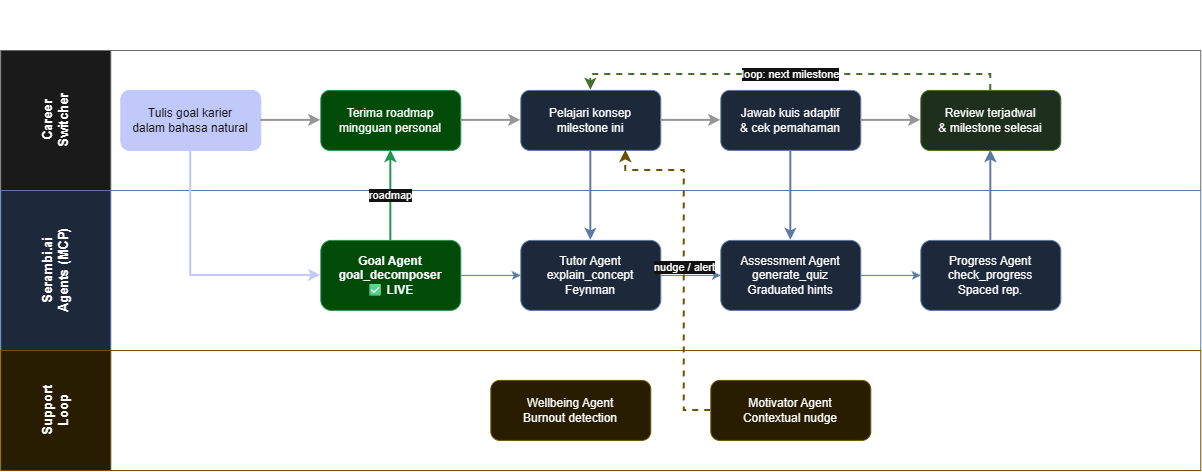

The diagram above was exported from draw.io. Its source (the exported page's mxGraphModel, read from the mxfile embedded in the PNG):
<mxGraphModel dx="1394" dy="993" grid="0" gridSize="10" guides="1" tooltips="1" connect="1" arrows="1" fold="1" page="0" pageScale="1" pageWidth="850" pageHeight="1100" math="0" shadow="0" adaptiveColors="auto">
  <root>
    <mxCell id="0" />
    <mxCell id="1" parent="0" />
    <mxCell id="title" parent="1" style="text;html=1;fontStyle=1;fontSize=18;fontColor=1E2761;align=center;" value="Serambi.ai — Career Switcher Learning Journey" vertex="1">
      <mxGeometry height="40" width="1100" x="40" y="10" as="geometry" />
    </mxCell>
    <mxCell id="lane1" parent="1" style="swimlane;horizontal=0;startSize=110;fillColor=#f5f5f5;strokeColor=#999999;fontStyle=1;fontSize=13;html=1;" value="Career&#10;Switcher" vertex="1">
      <mxGeometry height="140" width="1200" y="60" as="geometry" />
    </mxCell>
    <mxCell id="n1" parent="lane1" style="rounded=1;whiteSpace=wrap;html=1;fillColor=#1E2761;fontColor=#FFFFFF;strokeColor=#1E2761;fontSize=12;" value="Tulis goal karier&#10;dalam bahasa natural" vertex="1">
      <mxGeometry height="60" width="140" x="120" y="40" as="geometry" />
    </mxCell>
    <mxCell id="n2" parent="lane1" style="rounded=1;whiteSpace=wrap;html=1;fillColor=#7DFFB0;strokeColor=#27ae60;fontSize=12;" value="Terima roadmap&#10;mingguan personal" vertex="1">
      <mxGeometry height="60" width="140" x="320" y="40" as="geometry" />
    </mxCell>
    <mxCell id="n3" parent="lane1" style="rounded=1;whiteSpace=wrap;html=1;fillColor=#dae8fc;strokeColor=#6c8ebf;fontSize=12;" value="Pelajari konsep&#10;milestone ini" vertex="1">
      <mxGeometry height="60" width="140" x="520" y="40" as="geometry" />
    </mxCell>
    <mxCell id="n4" parent="lane1" style="rounded=1;whiteSpace=wrap;html=1;fillColor=#dae8fc;strokeColor=#6c8ebf;fontSize=12;" value="Jawab kuis adaptif&#10;&amp; cek pemahaman" vertex="1">
      <mxGeometry height="60" width="140" x="720" y="40" as="geometry" />
    </mxCell>
    <mxCell id="n5" parent="lane1" style="rounded=1;whiteSpace=wrap;html=1;fillColor=#d5e8d4;strokeColor=#82b366;fontSize=12;" value="Review terjadwal&#10;&amp; milestone selesai" vertex="1">
      <mxGeometry height="60" width="140" x="920" y="40" as="geometry" />
    </mxCell>
    <mxCell id="e6" edge="1" parent="lane1" source="n5" style="strokeColor=#82b366;strokeWidth=2;dashed=1;edgeStyle=orthogonalEdgeStyle;rounded=0;libavoidRouting=1;orthogonalLoop=1;jettySize=auto;html=1;" target="n3" value="loop: next milestone">
      <mxGeometry relative="1" as="geometry">
        <Array as="points">
          <mxPoint x="990" y="24" />
          <mxPoint x="590" y="24" />
        </Array>
      </mxGeometry>
    </mxCell>
    <mxCell id="eu1" edge="1" parent="lane1" source="n1" style="strokeColor=#666666;strokeWidth=2;edgeStyle=orthogonalEdgeStyle;rounded=0;libavoidRouting=1;orthogonalLoop=1;jettySize=auto;html=1;" target="n2" value="">
      <mxGeometry relative="1" as="geometry" />
    </mxCell>
    <mxCell id="eu2" edge="1" parent="lane1" source="n2" style="strokeColor=#666666;strokeWidth=2;edgeStyle=orthogonalEdgeStyle;rounded=0;libavoidRouting=1;orthogonalLoop=1;jettySize=auto;html=1;" target="n3" value="">
      <mxGeometry relative="1" as="geometry" />
    </mxCell>
    <mxCell id="eu3" edge="1" parent="lane1" source="n3" style="strokeColor=#666666;strokeWidth=2;edgeStyle=orthogonalEdgeStyle;rounded=0;libavoidRouting=1;orthogonalLoop=1;jettySize=auto;html=1;" target="n4" value="">
      <mxGeometry relative="1" as="geometry" />
    </mxCell>
    <mxCell id="eu4" edge="1" parent="lane1" source="n4" style="strokeColor=#666666;strokeWidth=2;edgeStyle=orthogonalEdgeStyle;rounded=0;libavoidRouting=1;orthogonalLoop=1;jettySize=auto;html=1;" target="n5" value="">
      <mxGeometry relative="1" as="geometry" />
    </mxCell>
    <mxCell id="lane2" parent="1" style="swimlane;horizontal=0;startSize=110;fillColor=#dae8fc;strokeColor=#6c8ebf;fontStyle=1;fontSize=13;html=1;" value="Serambi.ai&#10;Agents (MCP)" vertex="1">
      <mxGeometry height="160" width="1200" y="200" as="geometry" />
    </mxCell>
    <mxCell id="a1n" parent="lane2" style="rounded=1;whiteSpace=wrap;html=1;fillColor=#7DFFB0;strokeColor=#27ae60;fontSize=12;fontStyle=1;" value="Goal Agent&#10;goal_decomposer&#10;✅ LIVE" vertex="1">
      <mxGeometry height="70" width="140" x="320" y="50" as="geometry" />
    </mxCell>
    <mxCell id="a2n" parent="lane2" style="rounded=1;whiteSpace=wrap;html=1;fillColor=#dae8fc;strokeColor=#6c8ebf;fontSize=12;" value="Tutor Agent&#10;explain_concept&#10;Feynman" vertex="1">
      <mxGeometry height="70" width="140" x="520" y="50" as="geometry" />
    </mxCell>
    <mxCell id="a3n" parent="lane2" style="rounded=1;whiteSpace=wrap;html=1;fillColor=#dae8fc;strokeColor=#6c8ebf;fontSize=12;" value="Assessment Agent&#10;generate_quiz&#10;Graduated hints" vertex="1">
      <mxGeometry height="70" width="140" x="720" y="50" as="geometry" />
    </mxCell>
    <mxCell id="a4n" parent="lane2" style="rounded=1;whiteSpace=wrap;html=1;fillColor=#dae8fc;strokeColor=#6c8ebf;fontSize=12;" value="Progress Agent&#10;check_progress&#10;Spaced rep." vertex="1">
      <mxGeometry height="70" width="140" x="920" y="50" as="geometry" />
    </mxCell>
    <mxCell id="ea1" edge="1" parent="lane2" source="a1n" style="strokeColor=#6c8ebf;edgeStyle=orthogonalEdgeStyle;rounded=0;libavoidRouting=1;orthogonalLoop=1;jettySize=auto;html=1;" target="a2n" value="">
      <mxGeometry relative="1" as="geometry" />
    </mxCell>
    <mxCell id="ea2" edge="1" parent="lane2" source="a2n" style="strokeColor=#6c8ebf;edgeStyle=orthogonalEdgeStyle;rounded=0;libavoidRouting=1;orthogonalLoop=1;jettySize=auto;html=1;" target="a3n" value="">
      <mxGeometry relative="1" as="geometry" />
    </mxCell>
    <mxCell id="ea3" edge="1" parent="lane2" source="a3n" style="strokeColor=#6c8ebf;edgeStyle=orthogonalEdgeStyle;rounded=0;libavoidRouting=1;orthogonalLoop=1;jettySize=auto;html=1;" target="a4n" value="">
      <mxGeometry relative="1" as="geometry" />
    </mxCell>
    <mxCell id="lane3" parent="1" style="swimlane;horizontal=0;startSize=110;fillColor=#fff2cc;strokeColor=#d6b656;fontStyle=1;fontSize=13;html=1;" value="Support&#10;Loop" vertex="1">
      <mxGeometry height="120" width="1200" y="360" as="geometry" />
    </mxCell>
    <mxCell id="wb1" parent="lane3" style="rounded=1;whiteSpace=wrap;html=1;fillColor=#fff2cc;strokeColor=#d6b656;fontSize=12;" value="Wellbeing Agent&#10;Burnout detection" vertex="1">
      <mxGeometry height="60" width="160" x="490" y="30" as="geometry" />
    </mxCell>
    <mxCell id="wb2" parent="lane3" style="rounded=1;whiteSpace=wrap;html=1;fillColor=#fff2cc;strokeColor=#d6b656;fontSize=12;" value="Motivator Agent&#10;Contextual nudge" vertex="1">
      <mxGeometry height="60" width="160" x="710" y="30" as="geometry" />
    </mxCell>
    <mxCell id="e1" edge="1" parent="1" source="n1" style="strokeColor=#1E2761;strokeWidth=2;edgeStyle=orthogonalEdgeStyle;rounded=0;libavoidRouting=1;orthogonalLoop=1;jettySize=auto;html=1;" target="a1n" value="">
      <mxGeometry relative="1" as="geometry">
        <Array as="points">
          <mxPoint x="190" y="285" />
        </Array>
      </mxGeometry>
    </mxCell>
    <mxCell id="e2" edge="1" parent="1" source="a1n" style="strokeColor=#27ae60;strokeWidth=2;edgeStyle=orthogonalEdgeStyle;rounded=0;libavoidRouting=1;orthogonalLoop=1;jettySize=auto;html=1;" target="n2" value="roadmap">
      <mxGeometry relative="1" as="geometry" />
    </mxCell>
    <mxCell id="e3" edge="1" parent="1" source="n3" style="strokeColor=#6c8ebf;strokeWidth=2;edgeStyle=orthogonalEdgeStyle;rounded=0;libavoidRouting=1;orthogonalLoop=1;jettySize=auto;html=1;" target="a2n" value="">
      <mxGeometry relative="1" as="geometry" />
    </mxCell>
    <mxCell id="e4" edge="1" parent="1" source="n4" style="strokeColor=#6c8ebf;strokeWidth=2;edgeStyle=orthogonalEdgeStyle;rounded=0;libavoidRouting=1;orthogonalLoop=1;jettySize=auto;html=1;" target="a3n" value="">
      <mxGeometry relative="1" as="geometry" />
    </mxCell>
    <mxCell id="e5" edge="1" parent="1" source="a4n" style="strokeColor=#6c8ebf;strokeWidth=2;edgeStyle=orthogonalEdgeStyle;rounded=0;libavoidRouting=1;orthogonalLoop=1;jettySize=auto;html=1;" target="n5" value="">
      <mxGeometry relative="1" as="geometry" />
    </mxCell>
    <mxCell id="ewb" edge="1" parent="1" source="wb2" style="strokeColor=#d6b656;strokeWidth=2;dashed=1;edgeStyle=orthogonalEdgeStyle;rounded=0;orthogonalLoop=1;jettySize=auto;html=1;entryX=0.75;entryY=1;entryDx=0;entryDy=0;" target="n3" value="nudge / alert">
      <mxGeometry relative="1" x="-0.0192" as="geometry">
        <Array as="points">
          <mxPoint x="683.4" y="420" />
          <mxPoint x="683.4" y="180" />
          <mxPoint x="625" y="180" />
        </Array>
      </mxGeometry>
    </mxCell>
  </root>
</mxGraphModel>